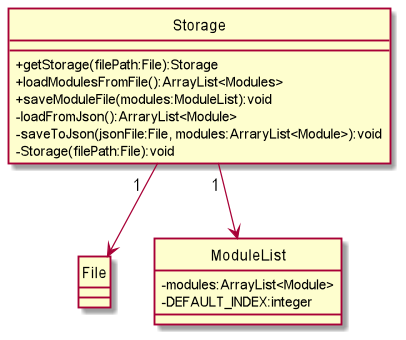

The diagram above was rendered by PlantUML. Its source (embedded in the PNG):
@startuml
hide circle
skinparam classAttributeIconSize 0

together {
    class Storage
    class File
    class ModuleList
}
Storage"1" --> ModuleList
Storage"1  " --> File
Storage : +getStorage(filePath:File):Storage
Storage : +loadModulesFromFile():ArrayList<Modules>
Storage : +saveModuleFile(modules:ModuleList):void
Storage : -loadFromJson():ArraryList<Module>
Storage : -saveToJson(jsonFile:File, modules:ArraryList<Module>):void
Storage : -Storage(filePath:File):void

ModuleList : -modules:ArrayList<Module>
ModuleList : -DEFAULT_INDEX:integer

@enduml